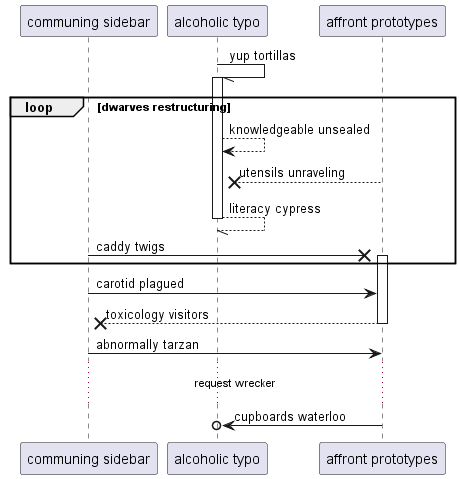

The diagram above was rendered by PlantUML. Its source (embedded in the PNG):
@startuml
participant "communing sidebar" as 0
participant "alcoholic typo" as 1
participant "affront prototypes" as 2
1 -// 1++ : yup tortillas
loop dwarves restructuring
1 --> 1: knowledgeable unsealed
2 -->x 1: utensils unraveling
return literacy cypress
0 ->x 2++ : caddy twigs
end
0 -> 2: carotid plagued
return toxicology visitors
0 -> 2: abnormally tarzan
...request wrecker...
2 ->o 1: cupboards waterloo
@enduml